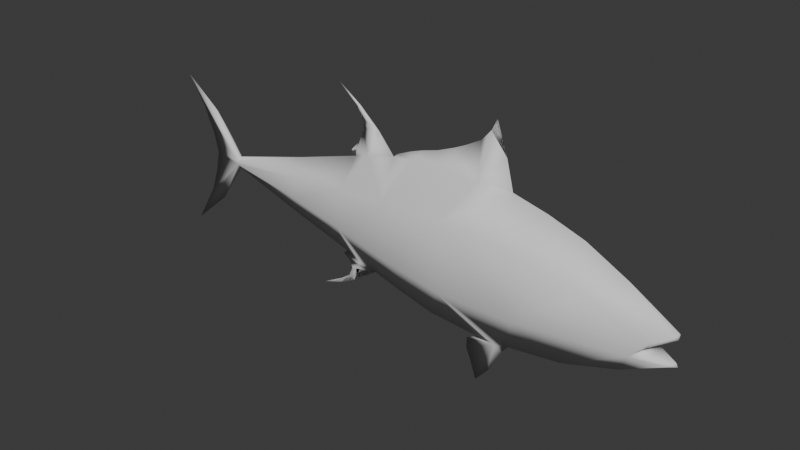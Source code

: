 # Source: Fish.blend  (saved by Blender 4.0.36; exported with 4.5.12 LTS)
import bpy
from mathutils import Matrix  # noqa: F401  (used for matrix-valued properties, if any)

bpy.ops.wm.read_factory_settings(use_empty=True)
scene = bpy.context.scene
scene.name = 'Scene'

# ---- collections
col_collection = bpy.data.collections.new('Collection'); scene.collection.children.link(col_collection)

# ---- materials (node trees are filled in below, after node groups)
mat_atlantic_bluefin_tuna = bpy.data.materials.new('Atlantic_bluefin_tuna')
mat_atlantic_bluefin_tuna.use_transparent_shadow = False
mat_atlantic_bluefin_tuna.roughness = 1.0

# ---- material node trees
mat_atlantic_bluefin_tuna.use_nodes = True; mat_atlantic_bluefin_tuna.node_tree.nodes.clear()
_N = mat_atlantic_bluefin_tuna.node_tree.nodes; _L = mat_atlantic_bluefin_tuna.node_tree.links
n0 = _N.new('ShaderNodeBsdfPrincipled'); n0.name = 'Principled BSDF'; n0.location = (0, 300)
n0.inputs[2].default_value = 1.0
n0.inputs[3].default_value = 1.45
n0.inputs[13].default_value = 0.0
n1 = _N.new('ShaderNodeOutputMaterial'); n1.name = 'Material Output'; n1.location = (280, 300)
_L.new(n0.outputs[0], n1.inputs[0])
n1.is_active_output = True

# ---- world
world_world = bpy.data.worlds.new('World'); scene.world = world_world
world_world.use_nodes = True; world_world.node_tree.nodes.clear()
_N = world_world.node_tree.nodes; _L = world_world.node_tree.links
n0 = _N.new('ShaderNodeOutputWorld'); n0.name = 'World Output'; n0.location = (300, 300)
n1 = _N.new('ShaderNodeBackground'); n1.name = 'Background'; n1.location = (10, 300)
n1.inputs[0].default_value = (0.05088, 0.05088, 0.05088, 1.0)
_L.new(n1.outputs[0], n0.inputs[0])
n0.is_active_output = True
world_world.color = (0.05088, 0.05088, 0.05088)
world_world.use_sun_shadow = False
world_world.sun_shadow_jitter_overblur = 0.0

# ---- meshes
me_atlantic_bluefin_tuna = bpy.data.meshes.new('Atlantic_bluefin_tuna')
me_atlantic_bluefin_tuna.from_pydata([(19.0, 10.89, 0.0), (10.59, 5.788, 4.832), (14.07, 11.45, 0.9819), (36.72, 4.187, 0.0), (32.81, 2.508, 3.787), (30.18, 7.614, 0.0), (7.814, 11.43, 0.9298), (-1.137, 10.36, 0.0), (2.664, 10.98, 0.5683), (-0.2281, 4.968, 3.938), (-8.213, 8.521, 0.0), (-8.684, 3.954, 2.932), (-19.42, 2.422, 1.799), (-19.5, 5.135, 0.0), (-33.14, 1.417, 0.0), (-33.14, 0.8912, 0.6797), (-40.89, 8.233, 0.0), (-43.86, 12.83, 0.0), (-39.09, -2.522, 0.0), (-33.14, 0.2756, 0.6263), (-40.41, -6.302, 0.0), (-0.2742, -4.148, 3.684), (-9.702, -2.469, 2.861), (38.75, -4.587, 2.575), (41.1, -2.065, 2.003), (40.75, -2.91, 1.84), (43.61, -0.8095, 0.8601), (-19.86, -4.866, 0.0), (-33.14, -0.5212, 0.0), (-19.42, -1.195, 1.781), (19.39, -12.67, 0.0), (22.36, -5.458, 4.206), (27.95, -11.6, 0.0), (-44.34, -12.79, 0.0), (13.8, 16.92, 0.0), (11.33, 15.52, 0.0), (14.12, -20.33, 0.0), (13.15, -17.55, 0.0), (17.41, -12.88, 0.3946), (-9.967, -9.16, 0.0), (-11.05, -8.382, 0.0), (-7.753, -8.953, 0.3602), (-7.905, -9.28, 0.2053), (-4.824, -9.46, 0.0), (0.0184, -10.88, 0.0), (9.441, 14.61, 0.0), (3.94, 12.69, 0.0), (1.948, 11.99, 0.0), (-0.3593, 10.99, 0.0), (-5.449, 9.226, 0.5472), (-3.889, 13.6, 0.0), (-7.377, 11.14, 0.0), (-7.795, 9.831, 0.2123), (-8.696, 8.838, 0.0), (-9.031, 9.308, 0.0), (22.28, 5.136, 4.656), (24.54, 9.518, 0.0), (-7.605, -8.588, 0.245), (-10.39, -7.716, 0.0), (17.84, 15.46, 0.0), (6.683, 13.48, 0.0), (12.42, -13.91, 0.0), (13.47, -13.35, 0.0), (14.21, -13.02, 0.0), (16.2, -17.94, 0.0), (-9.421, -10.38, 0.0), (-7.938, -10.09, 0.0), (-9.161, -12.45, 0.0), (43.96, -1.336, 0.0), (44.12, -0.4312, 0.0), (10.16, -5.222, 4.591), (5.757, -12.35, 0.0), (12.34, -15.54, 0.0), (44.08, -4.563, 0.0), (44.34, -5.104, 0.0), (43.31, -5.042, 0.8784), (36.44, -8.893, 0.0), (43.46, -5.502, 0.0), (40.74, -2.552, 0.0), (38.64, -4.391, 0.0), (41.35, -4.391, 0.0), (41.35, -4.391, 1.62), (-39.06, 3.806, 0.0), (15.23, 18.59, 0.0), (-37.63, -7.078, 0.0), (-37.82, 8.109, 0.0), (18.36, -13.92, 0.0), (-11.94, -13.79, 0.0), (-11.59, -12.93, 0.0), (-10.07, -11.86, 0.0), (-15.18, -14.86, 0.0), (-5.319, 13.39, 0.1989), (-6.64, 13.19, 0.0), (-5.539, 14.21, 0.1508), (-7.497, 16.42, 0.1963), (-7.158, 16.53, 0.0), (-7.836, 16.32, 0.0), (-11.44, 19.45, 0.0), (16.14, 20.33, 0.0), (-38.34, 0.7533, 0.0), (14.07, 11.45, -0.9819), (10.59, 5.788, -4.832), (32.81, 2.508, -3.787), (7.814, 11.43, -0.9298), (-0.2281, 4.968, -3.938), (2.664, 10.98, -0.5683), (-19.42, 2.422, -1.799), (-8.684, 3.954, -2.932), (-33.14, 0.8912, -0.6797), (-33.14, 0.2756, -0.6263), (-9.702, -2.469, -2.861), (-0.2742, -4.148, -3.684), (38.75, -4.587, -2.575), (40.75, -2.91, -1.84), (41.1, -2.065, -2.003), (43.61, -0.8095, -0.8601), (-19.42, -1.195, -1.781), (22.36, -5.458, -4.206), (17.41, -12.88, -0.3946), (-7.905, -9.28, -0.2053), (-7.753, -8.953, -0.3602), (-5.449, 9.226, -0.5472), (-7.795, 9.831, -0.2123), (22.28, 5.136, -4.656), (-7.605, -8.588, -0.245), (10.16, -5.222, -4.591), (43.31, -5.042, -0.8784), (41.35, -4.391, -1.62), (-5.319, 13.39, -0.1989), (-7.497, 16.42, -0.1963), (-5.539, 14.21, -0.1508), (-6.909, 14.71, 0.0)], [], [(2, 1, 0), (5, 4, 3), (6, 1, 2), (9, 8, 7), (13, 12, 11, 10), (15, 12, 13, 14), (17, 16, 15), (20, 19, 18), (22, 21, 9, 11), (25, 24, 23), (24, 25, 26), (29, 19, 28, 27), (32, 31, 30), (33, 19, 20), (35, 2, 34), (38, 37, 36), (42, 41, 40, 39), (44, 21, 22, 43), (45, 2, 35), (47, 8, 46), (48, 8, 47), (50, 49, 7), (54, 53, 52, 51), (56, 55, 4, 5), (55, 31, 4), (31, 32, 23), (58, 57, 22), (0, 59, 2), (46, 6, 60), (8, 6, 46), (60, 6, 45), (2, 45, 6), (62, 61, 38), (63, 62, 38), (64, 38, 36), (67, 66, 65), (69, 26, 68), (6, 8, 9, 1), (1, 9, 21, 70), (21, 44, 71, 70), (38, 30, 70), (72, 37, 38), (75, 74, 73), (77, 75, 76), (23, 79, 78, 25), (23, 81, 80, 79), (78, 68, 25), (81, 73, 80), (24, 4, 23), (75, 81, 23), (75, 77, 74), (12, 15, 19, 29), (31, 55, 1, 70), (4, 31, 23), (15, 16, 82), (26, 4, 24), (83, 34, 2), (55, 56, 0), (55, 0, 1), (31, 70, 30), (7, 49, 9), (25, 68, 26), (32, 76, 23), (63, 38, 70), (33, 84, 19), (85, 15, 14), (64, 86, 38), (61, 72, 38), (28, 19, 84), (29, 22, 11, 12), (27, 58, 22, 29), (71, 63, 70), (86, 30, 38), (26, 69, 3, 4), (73, 81, 75), (75, 23, 76), (89, 88, 87, 67), (88, 90, 87), (67, 65, 89), (42, 66, 43), (41, 57, 58, 40), (7, 8, 48), (49, 10, 11, 9), (50, 91, 49), (92, 51, 52, 49), (95, 94, 93, 50), (94, 97, 96), (93, 91, 50), (59, 83, 2), (59, 98, 83), (99, 19, 15), (15, 82, 99), (99, 18, 19), (85, 17, 15), (101, 100, 0), (102, 5, 3), (101, 103, 100), (105, 104, 7), (107, 106, 13, 10), (13, 106, 108, 14), (16, 17, 108), (109, 20, 18), (104, 111, 110, 107), (114, 113, 112), (113, 114, 115), (28, 109, 116, 27), (117, 32, 30), (109, 33, 20), (100, 35, 34), (37, 118, 36), (40, 120, 119, 39), (110, 111, 44, 43), (100, 45, 35), (105, 47, 46), (105, 48, 47), (121, 50, 7), (122, 53, 54, 51), (102, 123, 56, 5), (117, 123, 102), (32, 117, 112), (43, 124, 110), (59, 0, 100), (103, 46, 60), (103, 105, 46), (103, 60, 45), (45, 100, 103), (61, 62, 118), (62, 63, 118), (118, 64, 36), (66, 67, 65), (115, 69, 68), (104, 105, 103, 101), (111, 104, 101, 125), (71, 44, 111, 125), (30, 118, 125), (37, 72, 118), (74, 126, 73), (126, 77, 76), (78, 79, 112, 113), (80, 127, 112, 79), (68, 78, 113), (73, 127, 80), (102, 114, 112), (127, 126, 112), (77, 126, 74), (109, 108, 106, 116), (101, 123, 117, 125), (117, 102, 112), (16, 108, 82), (102, 115, 114), (34, 83, 100), (56, 123, 0), (0, 123, 101), (125, 117, 30), (121, 7, 104), (68, 113, 115), (76, 32, 112), (118, 63, 125), (84, 33, 109), (108, 85, 14), (86, 64, 118), (72, 61, 118), (109, 28, 84), (107, 110, 116, 106), (110, 58, 27, 116), (63, 71, 125), (30, 86, 118), (3, 69, 115, 102), (127, 73, 126), (112, 126, 76), (87, 88, 89, 67), (90, 88, 87), (65, 67, 89), (66, 119, 43), (58, 124, 120, 40), (105, 7, 48), (107, 10, 121, 104), (92, 128, 121), (10, 122, 121), (130, 129, 95, 50), (97, 129, 96), (128, 130, 50), (83, 59, 100), (98, 59, 83), (109, 99, 108), (82, 108, 99), (18, 99, 109), (17, 85, 108), (94, 96, 131, 93), (93, 131, 92, 91), (130, 131, 96, 129), (128, 92, 131, 130), (91, 92, 49), (128, 50, 121), (94, 95, 97), (97, 95, 129), (53, 10, 52), (122, 10, 53), (52, 10, 49), (122, 51, 92, 121), (42, 43, 41), (42, 39, 65, 66), (41, 43, 57), (120, 43, 119), (66, 65, 39, 119), (124, 43, 120), (66, 43, 67), (67, 43, 66), (57, 43, 22), (124, 58, 110)])
me_atlantic_bluefin_tuna.polygons.foreach_set('use_smooth', [1, 1, 1, 1, 1, 1, 1, 1, 1, 1, 1, 1, 1, 1, 1, 1, 1, 1, 1, 1, 1, 1, 1, 1, 1, 1, 1, 1, 1, 1, 1, 1, 1, 1, 1, 1, 1, 1, 1, 1, 1, 1, 1, 1, 1, 1, 1, 1, 1, 1, 1, 1, 1, 1, 1, 1, 1, 1, 1, 1, 1, 1, 1, 1, 1, 1, 1, 1, 1, 1, 1, 1, 1, 1, 1, 1, 0, 0, 0, 1, 1, 0, 1, 1, 1, 0, 0, 0, 1, 1, 1, 1, 1, 1, 1, 1, 1, 1, 1, 1, 1, 1, 1, 1, 1, 1, 1, 1, 1, 1, 1, 1, 1, 1, 1, 1, 1, 1, 1, 1, 1, 1, 1, 1, 1, 1, 1, 1, 1, 1, 1, 1, 1, 1, 1, 1, 1, 1, 1, 1, 1, 1, 1, 1, 1, 1, 1, 1, 1, 1, 1, 1, 1, 1, 1, 1, 1, 1, 1, 1, 1, 1, 1, 1, 1, 1, 1, 1, 1, 1, 0, 0, 0, 1, 1, 0, 1, 1, 1, 0, 0, 0, 1, 1, 1, 1, 1, 1, 0, 0, 0, 0, 1, 1, 0, 0, 1, 1, 1, 1, 1, 1, 1, 1, 1, 1, 1, 1, 1, 1])
_k = set([(34, 83), (39, 65), (59, 83), (65, 66), (83, 98)])
me_atlantic_bluefin_tuna.attributes.new('sharp_edge', 'BOOLEAN', 'EDGE').data.foreach_set('value', [ (min(e.vertices), max(e.vertices)) in _k for e in me_atlantic_bluefin_tuna.edges])
_uv = me_atlantic_bluefin_tuna.uv_layers.new(name='UVMap')
_uv.uv.foreach_set('vector', [0.6054, 0.6624, 0.5619, 0.5806, 0.669, 0.6565, 0.8141, 0.6182, 0.8373, 0.5393, 0.8954, 0.5718, 0.5252, 0.6619, 0.5619, 0.5806, 0.6054, 0.6624, 0.4278, 0.5703, 0.4594, 0.6547, 0.4118, 0.6461, 0.1836, 0.5803, 0.1873, 0.5399, 0.313, 0.5544, 0.3239, 0.6226, 0.0151, 0.521, 0.1873, 0.5399, 0.1836, 0.5803, 0.0164, 0.531, 0.1678, 0.3658, 0.2045, 0.3083, 0.3011, 0.2166, 0.2107, 0.1266, 0.3011, 0.209, 0.2266, 0.1741, 0.3092, 0.4784, 0.4267, 0.4567, 0.4278, 0.5703, 0.313, 0.5544, 0.9395, 0.4714, 0.9418, 0.4827, 0.9116, 0.4512, 0.9418, 0.4827, 0.9395, 0.4714, 0.9748, 0.5004, 0.1873, 0.4951, 0.0151, 0.5134, 0.016, 0.5013, 0.179, 0.4451, 0.7813, 0.351, 0.7071, 0.4398, 0.6724, 0.3347, 0.1634, 0.0446, 0.3011, 0.209, 0.2107, 0.1266, 0.595, 0.8581, 0.6305, 0.8056, 0.6259, 0.8757, 0.6864, 0.2292, 0.6332, 0.171, 0.6458, 0.1361, 0.504, 0.2473, 0.4973, 0.2522, 0.4586, 0.2591, 0.4719, 0.2492, 0.4252, 0.3649, 0.4267, 0.4567, 0.3092, 0.4784, 0.3648, 0.3839, 0.5715, 0.8466, 0.6305, 0.8056, 0.595, 0.8581, 0.478, 0.8145, 0.4885, 0.7963, 0.5029, 0.8227, 0.4488, 0.8031, 0.4885, 0.7963, 0.478, 0.8145, 0.2976, 0.8259, 0.2785, 0.7714, 0.3322, 0.7855, 0.233, 0.7726, 0.2389, 0.7672, 0.2489, 0.7787, 0.2532, 0.7957, 0.7431, 0.6457, 0.7061, 0.5702, 0.8373, 0.5393, 0.8141, 0.6182, 0.7061, 0.5702, 0.7071, 0.4398, 0.8373, 0.5393, 0.7071, 0.4398, 0.7813, 0.351, 0.9116, 0.4512, 0.296, 0.4072, 0.3304, 0.3955, 0.3092, 0.4784, 0.6916, 0.7984, 0.6778, 0.8562, 0.6305, 0.8056, 0.5029, 0.8227, 0.5526, 0.8028, 0.537, 0.8329, 0.4885, 0.7963, 0.5526, 0.8028, 0.5029, 0.8227, 0.537, 0.8329, 0.5526, 0.8028, 0.5715, 0.8466, 0.6305, 0.8056, 0.5715, 0.8466, 0.5526, 0.8028, 0.6371, 0.2232, 0.6241, 0.2162, 0.6864, 0.2292, 0.6461, 0.2275, 0.6371, 0.2232, 0.6864, 0.2292, 0.6723, 0.1658, 0.6864, 0.2292, 0.6458, 0.1361, 0.4816, 0.208, 0.5072, 0.2395, 0.4784, 0.2337, 0.9852, 0.5076, 0.9748, 0.5004, 0.9856, 0.4941, 0.5252, 0.6619, 0.4594, 0.6547, 0.4278, 0.5703, 0.5619, 0.5806, 0.5619, 0.5806, 0.4278, 0.5703, 0.4267, 0.4567, 0.5565, 0.4433, 0.4267, 0.4567, 0.4252, 0.3649, 0.4972, 0.3438, 0.5565, 0.4433, 0.6451, 0.3332, 0.6724, 0.3347, 0.5565, 0.4433, 0.623, 0.196, 0.6332, 0.171, 0.6864, 0.2292, 0.9708, 0.4375, 0.9869, 0.4338, 0.9856, 0.4423, 0.976, 0.4265, 0.9708, 0.4375, 0.8867, 0.3867, 0.0459, 0.8476, 0.0742, 0.8488, 0.0735, 0.8793, 0.0531, 0.8764, 0.0459, 0.8476, 0.0564, 0.8191, 0.0742, 0.8191, 0.0742, 0.8488, 0.0735, 0.8793, 0.0703, 0.9169, 0.0531, 0.8764, 0.0564, 0.8191, 0.0742, 0.7891, 0.0742, 0.8191, 0.9418, 0.4827, 0.8373, 0.5393, 0.9116, 0.4512, 0.9708, 0.4375, 0.9462, 0.4489, 0.9116, 0.4512, 0.9708, 0.4375, 0.976, 0.4265, 0.9869, 0.4338, 0.1873, 0.5399, 0.0151, 0.521, 0.0151, 0.5134, 0.1873, 0.4951, 0.7071, 0.4398, 0.7061, 0.5702, 0.5619, 0.5806, 0.5565, 0.4433, 0.8373, 0.5393, 0.7071, 0.4398, 0.9116, 0.4512, 0.3011, 0.2166, 0.2045, 0.3083, 0.2269, 0.253, 0.9748, 0.5004, 0.8373, 0.5393, 0.9418, 0.4827, 0.6449, 0.896, 0.6259, 0.8757, 0.6305, 0.8056, 0.7061, 0.5702, 0.7431, 0.6457, 0.669, 0.6565, 0.7061, 0.5702, 0.669, 0.6565, 0.5619, 0.5806, 0.7071, 0.4398, 0.5565, 0.4433, 0.6724, 0.3347, 0.4118, 0.6461, 0.3582, 0.6317, 0.4278, 0.5703, 0.9395, 0.4714, 0.9856, 0.4941, 0.9748, 0.5004, 0.7813, 0.351, 0.8867, 0.3867, 0.9116, 0.4512, 0.6034, 0.3295, 0.6451, 0.3332, 0.5565, 0.4433, 0.1634, 0.0446, 0.2463, 0.1161, 0.3011, 0.209, 0.2429, 0.3075, 0.3011, 0.2166, 0.3025, 0.2266, 0.6723, 0.1658, 0.6988, 0.2162, 0.6864, 0.2292, 0.6241, 0.2162, 0.623, 0.196, 0.6864, 0.2292, 0.3021, 0.1969, 0.3011, 0.209, 0.2463, 0.1161, 0.1873, 0.4951, 0.3092, 0.4784, 0.313, 0.5544, 0.1873, 0.5399, 0.179, 0.4451, 0.296, 0.4072, 0.3092, 0.4784, 0.1873, 0.4951, 0.4972, 0.3438, 0.6034, 0.3295, 0.5565, 0.4433, 0.6988, 0.2162, 0.7114, 0.2319, 0.6864, 0.2292, 0.9748, 0.5004, 0.9852, 0.5076, 0.8954, 0.5718, 0.8373, 0.5393, 0.9856, 0.4423, 0.9462, 0.4489, 0.9708, 0.4375, 0.9708, 0.4375, 0.9116, 0.4512, 0.8867, 0.3867, 0.4703, 0.2154, 0.4514, 0.202, 0.447, 0.1913, 0.4816, 0.208, 0.4514, 0.202, 0.4066, 0.178, 0.447, 0.1913, 0.4816, 0.208, 0.4784, 0.2337, 0.4703, 0.2154, 0.504, 0.2473, 0.5072, 0.2395, 0.5361, 0.2454, 0.4973, 0.2522, 0.5015, 0.2563, 0.4669, 0.2673, 0.4586, 0.2591, 0.4413, 0.7876, 0.4885, 0.7963, 0.4488, 0.8031, 0.3582, 0.6317, 0.3239, 0.6226, 0.313, 0.5544, 0.4278, 0.5703, 0.2976, 0.8259, 0.2803, 0.8233, 0.2785, 0.7714, 0.2631, 0.8207, 0.2532, 0.7957, 0.2489, 0.7787, 0.2785, 0.7714, 0.2571, 0.8626, 0.2528, 0.8613, 0.2787, 0.8328, 0.2976, 0.8259, 0.2528, 0.8613, 0.2044, 0.8997, 0.2485, 0.8599, 0.2787, 0.8328, 0.2803, 0.8233, 0.2976, 0.8259, 0.6778, 0.8562, 0.6449, 0.896, 0.6305, 0.8056, 0.6778, 0.8562, 0.6562, 0.9174, 0.6449, 0.896, 0.2359, 0.2149, 0.3011, 0.209, 0.3011, 0.2166, 0.3011, 0.2166, 0.2269, 0.253, 0.2359, 0.2149, 0.2359, 0.2149, 0.2266, 0.1741, 0.3011, 0.209, 0.2429, 0.3075, 0.1678, 0.3658, 0.3011, 0.2166, 0.5619, 0.5806, 0.6054, 0.6624, 0.669, 0.6565, 0.8373, 0.5393, 0.8141, 0.6182, 0.8954, 0.5718, 0.5619, 0.5806, 0.5252, 0.6619, 0.6054, 0.6624, 0.4594, 0.6547, 0.4278, 0.5703, 0.4118, 0.6461, 0.313, 0.5544, 0.1873, 0.5399, 0.1836, 0.5803, 0.3239, 0.6226, 0.1836, 0.5803, 0.1873, 0.5399, 0.0151, 0.521, 0.0164, 0.531, 0.2045, 0.3083, 0.1678, 0.3658, 0.3011, 0.2166, 0.3011, 0.209, 0.2107, 0.1266, 0.2266, 0.1741, 0.4278, 0.5703, 0.4267, 0.4567, 0.3092, 0.4784, 0.313, 0.5544, 0.9418, 0.4827, 0.9395, 0.4714, 0.9116, 0.4512, 0.9395, 0.4714, 0.9418, 0.4827, 0.9748, 0.5004, 0.016, 0.5013, 0.0151, 0.5134, 0.1873, 0.4951, 0.179, 0.4451, 0.7071, 0.4398, 0.7813, 0.351, 0.6724, 0.3347, 0.3011, 0.209, 0.1634, 0.0446, 0.2107, 0.1266, 0.6305, 0.8056, 0.595, 0.8581, 0.6259, 0.8757, 0.6332, 0.171, 0.6864, 0.2292, 0.6458, 0.1361, 0.4586, 0.2591, 0.4973, 0.2522, 0.504, 0.2473, 0.4719, 0.2492, 0.3092, 0.4784, 0.4267, 0.4567, 0.4252, 0.3649, 0.3648, 0.3839, 0.6305, 0.8056, 0.5715, 0.8466, 0.595, 0.8581, 0.4885, 0.7963, 0.478, 0.8145, 0.5029, 0.8227, 0.4885, 0.7963, 0.4488, 0.8031, 0.478, 0.8145, 0.2785, 0.7714, 0.2976, 0.8259, 0.3322, 0.7855, 0.2489, 0.7787, 0.2389, 0.7672, 0.233, 0.7726, 0.2532, 0.7957, 0.8373, 0.5393, 0.7061, 0.5702, 0.7431, 0.6457, 0.8141, 0.6182, 0.7071, 0.4398, 0.7061, 0.5702, 0.8373, 0.5393, 0.7813, 0.351, 0.7071, 0.4398, 0.9116, 0.4512, 0.3648, 0.3839, 0.3304, 0.3955, 0.3092, 0.4784, 0.6778, 0.8562, 0.6916, 0.7984, 0.6305, 0.8056, 0.5526, 0.8028, 0.5029, 0.8227, 0.537, 0.8329, 0.5526, 0.8028, 0.4885, 0.7963, 0.5029, 0.8227, 0.5526, 0.8028, 0.537, 0.8329, 0.5715, 0.8466, 0.5715, 0.8466, 0.6305, 0.8056, 0.5526, 0.8028, 0.6241, 0.2162, 0.6371, 0.2232, 0.6864, 0.2292, 0.6371, 0.2232, 0.6461, 0.2275, 0.6864, 0.2292, 0.6864, 0.2292, 0.6723, 0.1658, 0.6458, 0.1361, 0.5072, 0.2395, 0.4816, 0.208, 0.4784, 0.2337, 0.9748, 0.5004, 0.9852, 0.5076, 0.9856, 0.4941, 0.4278, 0.5703, 0.4594, 0.6547, 0.5252, 0.6619, 0.5619, 0.5806, 0.4267, 0.4567, 0.4278, 0.5703, 0.5619, 0.5806, 0.5565, 0.4433, 0.4972, 0.3438, 0.4252, 0.3649, 0.4267, 0.4567, 0.5565, 0.4433, 0.6724, 0.3347, 0.6451, 0.3332, 0.5565, 0.4433, 0.6332, 0.171, 0.623, 0.196, 0.6864, 0.2292, 0.9869, 0.4338, 0.9708, 0.4375, 0.9856, 0.4423, 0.9708, 0.4375, 0.976, 0.4265, 0.8867, 0.3867, 0.0735, 0.8793, 0.0742, 0.8488, 0.0459, 0.8476, 0.0531, 0.8764, 0.0742, 0.8191, 0.0564, 0.8191, 0.0459, 0.8476, 0.0742, 0.8488, 0.0703, 0.9169, 0.0735, 0.8793, 0.0531, 0.8764, 0.0742, 0.7891, 0.0564, 0.8191, 0.0742, 0.8191, 0.8373, 0.5393, 0.9418, 0.4827, 0.9116, 0.4512, 0.9462, 0.4489, 0.9708, 0.4375, 0.9116, 0.4512, 0.976, 0.4265, 0.9708, 0.4375, 0.9869, 0.4338, 0.0151, 0.5134, 0.0151, 0.521, 0.1873, 0.5399, 0.1873, 0.4951, 0.5619, 0.5806, 0.7061, 0.5702, 0.7071, 0.4398, 0.5565, 0.4433, 0.7071, 0.4398, 0.8373, 0.5393, 0.9116, 0.4512, 0.2045, 0.3083, 0.3011, 0.2166, 0.2269, 0.253, 0.8373, 0.5393, 0.9748, 0.5004, 0.9418, 0.4827, 0.6259, 0.8757, 0.6449, 0.896, 0.6305, 0.8056, 0.7431, 0.6457, 0.7061, 0.5702, 0.669, 0.6565, 0.669, 0.6565, 0.7061, 0.5702, 0.5619, 0.5806, 0.5565, 0.4433, 0.7071, 0.4398, 0.6724, 0.3347, 0.3582, 0.6317, 0.4118, 0.6461, 0.4278, 0.5703, 0.9856, 0.4941, 0.9395, 0.4714, 0.9748, 0.5004, 0.8867, 0.3867, 0.7813, 0.351, 0.9116, 0.4512, 0.6451, 0.3332, 0.6034, 0.3295, 0.5565, 0.4433, 0.2463, 0.1161, 0.1634, 0.0446, 0.3011, 0.209, 0.3011, 0.2166, 0.2429, 0.3075, 0.3025, 0.2266, 0.6988, 0.2162, 0.6723, 0.1658, 0.6864, 0.2292, 0.623, 0.196, 0.6241, 0.2162, 0.6864, 0.2292, 0.3011, 0.209, 0.3021, 0.1969, 0.2463, 0.1161, 0.313, 0.5544, 0.3092, 0.4784, 0.1873, 0.4951, 0.1873, 0.5399, 0.3092, 0.4784, 0.296, 0.4072, 0.179, 0.4451, 0.1873, 0.4951, 0.6034, 0.3295, 0.4972, 0.3438, 0.5565, 0.4433, 0.7114, 0.2319, 0.6988, 0.2162, 0.6864, 0.2292, 0.8954, 0.5718, 0.9852, 0.5076, 0.9748, 0.5004, 0.8373, 0.5393, 0.9462, 0.4489, 0.9856, 0.4423, 0.9708, 0.4375, 0.9116, 0.4512, 0.9708, 0.4375, 0.8867, 0.3867, 0.447, 0.1913, 0.4514, 0.202, 0.4703, 0.2154, 0.4816, 0.208, 0.4066, 0.178, 0.4514, 0.202, 0.447, 0.1913, 0.4784, 0.2337, 0.4816, 0.208, 0.4703, 0.2154, 0.5072, 0.2395, 0.504, 0.2473, 0.5361, 0.2454, 0.4669, 0.2673, 0.5015, 0.2563, 0.4973, 0.2522, 0.4586, 0.2591, 0.4885, 0.7963, 0.4413, 0.7876, 0.4488, 0.8031, 0.313, 0.5544, 0.3239, 0.6226, 0.3582, 0.6317, 0.4278, 0.5703, 0.2631, 0.8207, 0.2803, 0.8233, 0.2785, 0.7714, 0.2447, 0.7618, 0.2489, 0.7787, 0.2785, 0.7714, 0.2787, 0.8328, 0.2528, 0.8613, 0.2571, 0.8626, 0.2976, 0.8259, 0.2044, 0.8997, 0.2528, 0.8613, 0.2485, 0.8599, 0.2803, 0.8233, 0.2787, 0.8328, 0.2976, 0.8259, 0.6449, 0.896, 0.6778, 0.8562, 0.6305, 0.8056, 0.6562, 0.9174, 0.6778, 0.8562, 0.6449, 0.896, 0.3011, 0.209, 0.2359, 0.2149, 0.3011, 0.2166, 0.2269, 0.253, 0.3011, 0.2166, 0.2359, 0.2149, 0.2266, 0.1741, 0.2359, 0.2149, 0.3011, 0.209, 0.1678, 0.3658, 0.2429, 0.3075, 0.3011, 0.2166, 0.2528, 0.8613, 0.2485, 0.8599, 0.2599, 0.8398, 0.2787, 0.8328, 0.2787, 0.8328, 0.2599, 0.8398, 0.2631, 0.8207, 0.2803, 0.8233, 0.2787, 0.8328, 0.2599, 0.8398, 0.2485, 0.8599, 0.2528, 0.8613, 0.2803, 0.8233, 0.2631, 0.8207, 0.2599, 0.8398, 0.2787, 0.8328, 0.2803, 0.8233, 0.2631, 0.8207, 0.2785, 0.7714, 0.2803, 0.8233, 0.2976, 0.8259, 0.2785, 0.7714, 0.2528, 0.8613, 0.2571, 0.8626, 0.2044, 0.8997, 0.2044, 0.8997, 0.2571, 0.8626, 0.2528, 0.8613, 0.2389, 0.7672, 0.2447, 0.7618, 0.2489, 0.7787, 0.2489, 0.7787, 0.2447, 0.7618, 0.2389, 0.7672, 0.2489, 0.7787, 0.2447, 0.7618, 0.2785, 0.7714, 0.2489, 0.7787, 0.2532, 0.7957, 0.2631, 0.8207, 0.2785, 0.7714, 0.504, 0.2473, 0.5361, 0.2454, 0.4973, 0.2522, 0.504, 0.2473, 0.4719, 0.2492, 0.4784, 0.2337, 0.5072, 0.2395, 0.4973, 0.2522, 0.5361, 0.2454, 0.5015, 0.2563, 0.4973, 0.2522, 0.5361, 0.2454, 0.504, 0.2473, 0.5072, 0.2395, 0.4784, 0.2337, 0.4719, 0.2492, 0.504, 0.2473, 0.5015, 0.2563, 0.5361, 0.2454, 0.4973, 0.2522, 0.5072, 0.2395, 0.5361, 0.2454, 0.4816, 0.208, 0.4816, 0.208, 0.5361, 0.2454, 0.5072, 0.2395, 0.3304, 0.3955, 0.3648, 0.3839, 0.3092, 0.4784, 0.3304, 0.3955, 0.296, 0.4072, 0.3092, 0.4784])
me_atlantic_bluefin_tuna.materials.append(mat_atlantic_bluefin_tuna)
me_atlantic_bluefin_tuna.update()
me_atlantic_bluefin_tuna.normals_split_custom_set([tuple(v) for v in zip(*[iter([0.09359, 0.3269, 0.9404, -0.01809, 0.2911, 0.9565, 0.3164, 0.9486, 0.0, 0.3623, 0.9321, -5.279e-08, 0.2371, 0.3332, 0.9125, 0.5065, 0.8622, -3.263e-06, -0.07537, 0.4402, 0.8947, -0.01809, 0.2911, 0.9565, 0.09359, 0.3269, 0.9404, -0.118, 0.267, 0.9564, -0.1418, 0.4613, 0.8758, -0.192, 0.9814, 4.624e-06, -0.2768, 0.9609, 1.737e-07, -0.1249, 0.2793, 0.952, -0.1449, 0.2898, 0.9461, -0.5965, 0.8026, -3.841e-08, 0.0155, 0.2512, 0.9678, -0.1249, 0.2793, 0.952, -0.2768, 0.9609, 1.737e-07, 0.4427, 0.8967, 4.992e-07, -0.6726, 0.74, -1.057e-06, -0.8476, -0.5307, 0.0, 0.0155, 0.2512, 0.9678, -0.8655, 0.501, 0.0, -0.02059, -0.2557, 0.9665, -0.9536, 0.3012, 2.861e-07, -0.1306, -0.2278, 0.9649, -0.1214, -0.2661, 0.9563, -0.118, 0.267, 0.9564, -0.1449, 0.2898, 0.9461, 0.6313, -0.6889, 0.3564, 0.4144, -0.08843, 0.9058, 0.343, -0.2729, 0.8988, 0.4144, -0.08843, 0.9058, 0.6313, -0.6889, 0.3564, 0.6508, 0.1257, 0.7488, -0.121, -0.2158, 0.9689, -0.02059, -0.2557, 0.9665, 0.4766, -0.8791, 4.755e-05, -0.2984, -0.9544, -5.6e-08, 0.1992, -0.98, 0.0, 0.06031, -0.2911, 0.9548, 0.2671, -0.9637, 5.575e-08, -0.6492, -0.7606, 6.393e-07, -0.02059, -0.2557, 0.9665, -0.8655, 0.501, 0.0, -0.4617, 0.8871, 9.419e-08, 0.09359, 0.3269, 0.9404, -0.6962, 0.7179, 0.0, 0.1258, -0.2382, 0.963, -0.9384, -0.3455, 0.0, -0.2566, -0.9665, 0.0, -0.0439, -0.3283, 0.9435, -0.003897, -0.06401, 0.9979, -0.9999, -0.01049, 4.449e-07, -0.6675, -0.7446, -2.328e-05, -0.2622, -0.965, 1.017e-06, -0.1214, -0.2661, 0.9563, -0.1306, -0.2278, 0.9649, -0.2095, -0.9778, 1.158e-05, -0.2386, 0.9711, 6.84e-08, 0.09359, 0.3269, 0.9404, -0.4617, 0.8871, 9.419e-08, -0.3686, 0.9296, 0.0, -0.1418, 0.4613, 0.8758, -0.2724, 0.9622, -2.423e-08, -0.5825, 0.8128, 1.572e-05, -0.1418, 0.4613, 0.8758, -0.3686, 0.9296, 0.0, 0.7843, 0.6204, 1.863e-08, -0.1244, 0.2665, 0.9558, -0.192, 0.9814, 4.624e-06, 3.411e-05, 3.575e-05, 1.0, -0.6911, -0.7227, 1.068e-05, -0.301, 0.1387, 0.9435, -0.9338, 0.3578, -9.88e-08, 0.2839, 0.9589, -8.749e-08, 0.1044, 0.3493, 0.9312, 0.2371, 0.3332, 0.9125, 0.3623, 0.9321, -5.279e-08, 0.1044, 0.3493, 0.9312, 0.06031, -0.2911, 0.9548, 0.2371, 0.3332, 0.9125, 0.06031, -0.2911, 0.9548, 0.1992, -0.98, 0.0, 0.343, -0.2729, 0.8988, -0.4816, -0.8764, -5.804e-06, -0.007595, -0.08349, 0.9965, -0.1306, -0.2278, 0.9649, 0.3164, 0.9486, 0.0, 0.8719, 0.4898, 0.0, 0.09359, 0.3269, 0.9404, -0.2724, 0.9622, -2.423e-08, -0.07537, 0.4402, 0.8947, -0.3237, 0.9461, 4.917e-08, -0.1418, 0.4613, 0.8758, -0.07537, 0.4402, 0.8947, -0.2724, 0.9622, -2.423e-08, -0.3237, 0.9461, 4.917e-08, -0.07537, 0.4402, 0.8947, -0.2386, 0.9711, 6.84e-08, 0.09359, 0.3269, 0.9404, -0.2386, 0.9711, 6.84e-08, -0.07537, 0.4402, 0.8947, -0.4623, 0.8867, -4.283e-07, -0.9212, 0.389, -3.012e-07, 0.1258, -0.2382, 0.963, -0.5643, -0.8255, 2.446e-07, -0.4623, 0.8867, -4.283e-07, 0.1258, -0.2382, 0.963, 0.7767, -0.6299, 0.0, 0.1258, -0.2382, 0.963, -0.2566, -0.9665, 0.0, 0.4704, -0.8768, -0.1002, 0.02519, -0.1254, 0.9918, 0.0, 0.0, 1.0, 0.8978, 0.4404, 1.041e-06, 0.6508, 0.1257, 0.7488, 0.8303, -0.5573, -1.352e-08, -0.07537, 0.4402, 0.8947, -0.1418, 0.4613, 0.8758, -0.118, 0.267, 0.9564, -0.01809, 0.2911, 0.9565, -0.01809, 0.2911, 0.9565, -0.118, 0.267, 0.9564, -0.1214, -0.2661, 0.9563, -0.041, -0.2721, 0.9614, -0.1214, -0.2661, 0.9563, -0.2622, -0.965, 1.017e-06, -0.1815, -0.9834, 4.38e-08, -0.041, -0.2721, 0.9614, 0.1258, -0.2382, 0.963, 0.2671, -0.9637, 5.575e-08, -0.041, -0.2721, 0.9614, -0.9796, -0.201, -3.087e-07, -0.9384, -0.3455, 0.0, 0.1258, -0.2382, 0.963, 0.5273, -0.1679, 0.8329, 0.959, -0.2834, 2.701e-08, 0.6911, 0.7228, 1.697e-08, 0.4239, -0.9057, 0.0, 0.5273, -0.1679, 0.8329, 0.3252, -0.9456, 1.579e-08, 0.343, -0.2729, 0.8988, 0.9525, 0.3044, 1.402e-06, 0.5056, -0.8628, 7.047e-07, 0.6313, -0.6889, 0.3564, 0.343, -0.2729, 0.8988, 0.2377, 0.7144, 0.6581, 0.03151, 0.9995, -4.074e-06, 0.9525, 0.3044, 1.402e-06, 0.5056, -0.8628, 7.047e-07, 0.8303, -0.5573, -1.352e-08, 0.6313, -0.6889, 0.3564, 0.2377, 0.7144, 0.6581, 0.6911, 0.7228, 1.697e-08, 0.03151, 0.9995, -4.074e-06, 0.4144, -0.08843, 0.9058, 0.2371, 0.3332, 0.9125, 0.343, -0.2729, 0.8988, 0.5273, -0.1679, 0.8329, 0.2377, 0.7144, 0.6581, 0.343, -0.2729, 0.8988, 0.5273, -0.1679, 0.8329, 0.4239, -0.9057, 0.0, 0.959, -0.2834, 2.701e-08, -0.1249, 0.2793, 0.952, 0.0155, 0.2512, 0.9678, -0.02059, -0.2557, 0.9665, -0.121, -0.2158, 0.9689, 0.06031, -0.2911, 0.9548, 0.1044, 0.3493, 0.9312, -0.01809, 0.2911, 0.9565, -0.041, -0.2721, 0.9614, 0.2371, 0.3332, 0.9125, 0.06031, -0.2911, 0.9548, 0.343, -0.2729, 0.8988, 0.0155, 0.2512, 0.9678, -0.8476, -0.5307, 0.0, -0.9382, -0.346, 6.116e-08, 0.6508, 0.1257, 0.7488, 0.2371, 0.3332, 0.9125, 0.4144, -0.08843, 0.9058, 0.002802, 0.05648, 0.9984, -0.6962, 0.7179, 0.0, 0.09359, 0.3269, 0.9404, 0.1044, 0.3493, 0.9312, 0.2839, 0.9589, -8.749e-08, 0.3164, 0.9486, 0.0, 0.1044, 0.3493, 0.9312, 0.3164, 0.9486, 0.0, -0.01809, 0.2911, 0.9565, 0.06031, -0.2911, 0.9548, -0.041, -0.2721, 0.9614, 0.2671, -0.9637, 5.575e-08, -0.192, 0.9814, 4.624e-06, -0.1244, 0.2665, 0.9558, -0.118, 0.267, 0.9564, 0.6313, -0.6889, 0.3564, 0.8303, -0.5573, -1.352e-08, 0.6508, 0.1257, 0.7488, 0.1992, -0.98, 0.0, 0.3252, -0.9456, 1.579e-08, 0.343, -0.2729, 0.8988, -0.5643, -0.8255, 2.446e-07, 0.1258, -0.2382, 0.963, -0.041, -0.2721, 0.9614, -0.6492, -0.7606, 6.393e-07, 0.6683, -0.7439, 1.678e-07, -0.02059, -0.2557, 0.9665, 0.6403, 0.7681, -1.618e-07, 0.0155, 0.2512, 0.9678, 0.4427, 0.8967, 4.992e-07, 0.7767, -0.6299, 0.0, 0.8386, -0.5448, -6.417e-08, 0.1258, -0.2382, 0.963, -0.9212, 0.389, -3.012e-07, -0.9796, -0.201, -3.087e-07, 0.1258, -0.2382, 0.963, 0.4766, -0.8791, 4.755e-05, -0.02059, -0.2557, 0.9665, 0.6683, -0.7439, 1.678e-07, -0.121, -0.2158, 0.9689, -0.1306, -0.2278, 0.9649, -0.1449, 0.2898, 0.9461, -0.1249, 0.2793, 0.952, -0.2984, -0.9544, -5.6e-08, -0.4816, -0.8764, -5.804e-06, -0.1306, -0.2278, 0.9649, -0.121, -0.2158, 0.9689, -0.1815, -0.9834, 4.38e-08, -0.5643, -0.8255, 2.446e-07, -0.041, -0.2721, 0.9614, 0.8386, -0.5448, -6.417e-08, 0.2671, -0.9637, 5.575e-08, 0.1258, -0.2382, 0.963, 0.6508, 0.1257, 0.7488, 0.8978, 0.4404, 1.041e-06, 0.5065, 0.8622, -3.263e-06, 0.2371, 0.3332, 0.9125, 0.6911, 0.7228, 1.697e-08, 0.2377, 0.7144, 0.6581, 0.5273, -0.1679, 0.8329, 0.5273, -0.1679, 0.8329, 0.343, -0.2729, 0.8988, 0.3252, -0.9456, 1.579e-08, 0.0, 0.0, 1.0, 0.0, 0.0, 1.0, 0.3456, -0.9384, -4.371e-08, 0.4704, -0.8768, -0.1002, 0.0, 0.0, 1.0, 0.3129, -0.9498, -4.371e-08, 0.3455, -0.9384, -4.371e-08, 0.4703, -0.8768, -0.1002, 0.0, 0.0, 1.0, 0.0, 0.0, 1.0, -0.0439, -0.3283, 0.9435, 0.0252, -0.1254, 0.9918, -0.2095, -0.9778, 1.158e-05, -0.003897, -0.06401, 0.9979, -0.007595, -0.08349, 0.9965, -0.4816, -0.8764, -5.804e-06, -0.9999, -0.01049, 4.449e-07, -0.192, 0.9814, -7.6e-07, -0.1418, 0.4613, 0.8758, -0.5825, 0.8128, -3.219e-06, -0.1244, 0.2665, 0.9558, -0.5965, 0.8026, -3.841e-08, -0.1449, 0.2898, 0.9461, -0.118, 0.267, 0.9564, 0.7843, 0.6204, 1.863e-08, -0.003003, 0.07038, 0.9975, -0.1244, 0.2665, 0.9558, -0.9766, 0.2151, -2.564e-05, -0.9338, 0.3578, -9.88e-08, -0.301, 0.1387, 0.9435, -0.1244, 0.2665, 0.9558, 0.6328, 0.7743, -2.412e-05, 0.008085, 0.05329, 0.9985, 0.02318, 0.0489, 0.9985, 0.7843, 0.6204, 4.429e-05, 0.008101, 0.05331, 0.9985, -0.792, 0.6106, -3.969e-05, -0.745, -0.6671, 9.85e-06, 0.02321, 0.04891, 0.9985, -0.002986, 0.07041, 0.9975, 0.7843, 0.6204, -1.483e-05, 0.8719, 0.4898, 0.0, 0.002802, 0.05648, 0.9984, 0.09359, 0.3269, 0.9404, 0.8718, 0.4898, 4.371e-08, -0.9439, -0.3302, 4.371e-08, 0.002798, 0.05652, 0.9984, -0.9992, -0.04064, 1.344e-07, -0.02059, -0.2557, 0.9665, 0.0155, 0.2512, 0.9678, 0.0155, 0.2512, 0.9678, -0.9382, -0.346, 6.116e-08, -0.9992, -0.04064, 1.344e-07, -0.9992, -0.04064, 1.344e-07, -0.9536, 0.3012, 2.861e-07, -0.02059, -0.2557, 0.9665, 0.6403, 0.7681, -1.618e-07, -0.6726, 0.74, -1.057e-06, 0.0155, 0.2512, 0.9678, -0.01809, 0.2911, -0.9565, 0.09359, 0.3269, -0.9404, 0.3164, 0.9486, 0.0, 0.2371, 0.3332, -0.9125, 0.3623, 0.9321, -5.279e-08, 0.5065, 0.8622, -3.263e-06, -0.01809, 0.2911, -0.9565, -0.07537, 0.4402, -0.8947, 0.09359, 0.3269, -0.9404, -0.1418, 0.4613, -0.8758, -0.118, 0.267, -0.9564, -0.192, 0.9814, 4.624e-06, -0.1449, 0.2898, -0.9461, -0.1249, 0.2793, -0.952, -0.2768, 0.9609, 1.737e-07, -0.5965, 0.8026, -3.841e-08, -0.2768, 0.9609, 1.737e-07, -0.1249, 0.2793, -0.952, 0.01551, 0.2512, -0.9678, 0.4427, 0.8967, 4.992e-07, -0.8476, -0.5307, 0.0, -0.6726, 0.74, -1.057e-06, 0.01551, 0.2512, -0.9678, -0.0206, -0.2557, -0.9665, -0.8655, 0.501, 0.0, -0.9536, 0.3012, 2.861e-07, -0.118, 0.267, -0.9564, -0.1214, -0.2661, -0.9563, -0.1306, -0.2278, -0.9649, -0.1449, 0.2898, -0.9461, 0.4144, -0.08843, -0.9058, 0.6313, -0.6889, -0.3564, 0.343, -0.2729, -0.8988, 0.6313, -0.6889, -0.3564, 0.4144, -0.08843, -0.9058, 0.6508, 0.1257, -0.7488, 0.4766, -0.8791, 4.755e-05, -0.0206, -0.2557, -0.9665, -0.121, -0.2158, -0.9689, -0.2984, -0.9544, -5.6e-08, 0.06031, -0.2911, -0.9548, 0.1992, -0.98, 0.0, 0.2671, -0.9637, 5.575e-08, -0.0206, -0.2557, -0.9665, -0.6492, -0.7606, 6.393e-07, -0.8655, 0.501, 0.0, 0.09359, 0.3269, -0.9404, -0.4617, 0.8871, 9.419e-08, -0.6962, 0.7179, 0.0, -0.9384, -0.3455, 0.0, 0.1258, -0.2382, -0.963, -0.2566, -0.9665, 0.0, -0.9999, -0.01049, 4.449e-07, -0.0039, -0.06401, -0.9979, -0.04391, -0.3283, -0.9435, -0.6675, -0.7446, -2.328e-05, -0.1306, -0.2278, -0.9649, -0.1214, -0.2661, -0.9563, -0.2622, -0.965, 1.017e-06, -0.2095, -0.9778, 1.158e-05, 0.09359, 0.3269, -0.9404, -0.2386, 0.9711, 6.84e-08, -0.4617, 0.8871, 9.419e-08, -0.1418, 0.4613, -0.8758, -0.3686, 0.9296, 0.0, -0.2724, 0.9622, -2.423e-08, -0.1418, 0.4613, -0.8758, -0.5825, 0.8128, 1.572e-05, -0.3686, 0.9296, 0.0, -0.1244, 0.2665, -0.9558, 0.7843, 0.6204, 1.863e-08, -0.192, 0.9814, 4.624e-06, -0.301, 0.1387, -0.9435, -0.6911, -0.7227, 1.068e-05, 3.411e-05, 3.575e-05, 1.0, -0.9338, 0.3578, -9.88e-08, 0.2371, 0.3332, -0.9125, 0.1044, 0.3493, -0.9312, 0.2839, 0.9589, -8.749e-08, 0.3623, 0.9321, -5.279e-08, 0.06031, -0.2911, -0.9548, 0.1044, 0.3493, -0.9312, 0.2371, 0.3332, -0.9125, 0.1992, -0.98, 0.0, 0.06031, -0.2911, -0.9548, 0.343, -0.2729, -0.8988, -0.2095, -0.9778, 1.158e-05, -0.007595, -0.08349, -0.9965, -0.1306, -0.2278, -0.9649, 0.8719, 0.4898, 0.0, 0.3164, 0.9486, 0.0, 0.09359, 0.3269, -0.9404, -0.07537, 0.4402, -0.8947, -0.2724, 0.9622, -2.423e-08, -0.3237, 0.9461, 4.917e-08, -0.07537, 0.4402, -0.8947, -0.1418, 0.4613, -0.8758, -0.2724, 0.9622, -2.423e-08, -0.07537, 0.4402, -0.8947, -0.3237, 0.9461, 4.917e-08, -0.2386, 0.9711, 6.84e-08, -0.2386, 0.9711, 6.84e-08, 0.09359, 0.3269, -0.9404, -0.07537, 0.4402, -0.8947, -0.9212, 0.389, -3.012e-07, -0.4623, 0.8867, -4.283e-07, 0.1258, -0.2382, -0.963, -0.4623, 0.8867, -4.283e-07, -0.5643, -0.8255, 2.446e-07, 0.1258, -0.2382, -0.963, 0.1258, -0.2382, -0.963, 0.7767, -0.6299, 0.0, -0.2566, -0.9665, 0.0, 0.02519, -0.1254, -0.9918, 0.4703, -0.8768, -0.1002, 0.0, 0.0, -1.0, 0.6508, 0.1257, -0.7488, 0.8978, 0.4404, 1.041e-06, 0.8303, -0.5573, -1.352e-08, -0.118, 0.267, -0.9564, -0.1418, 0.4613, -0.8758, -0.07537, 0.4402, -0.8947, -0.01809, 0.2911, -0.9565, -0.1214, -0.2661, -0.9563, -0.118, 0.267, -0.9564, -0.01809, 0.2911, -0.9565, -0.041, -0.2721, -0.9614, -0.1815, -0.9834, 4.38e-08, -0.2622, -0.965, 1.017e-06, -0.1214, -0.2661, -0.9563, -0.041, -0.2721, -0.9614, 0.2671, -0.9637, 5.575e-08, 0.1258, -0.2382, -0.963, -0.041, -0.2721, -0.9614, -0.9384, -0.3455, 0.0, -0.9796, -0.201, -3.087e-07, 0.1258, -0.2382, -0.963, 0.959, -0.2834, 2.701e-08, 0.5273, -0.1679, -0.8329, 0.6911, 0.7228, 1.697e-08, 0.5273, -0.1679, -0.8329, 0.4239, -0.9057, 0.0, 0.3252, -0.9456, 1.579e-08, 0.5056, -0.8628, 7.047e-07, 0.9525, 0.3044, 1.402e-06, 0.343, -0.2729, -0.8988, 0.6313, -0.6889, -0.3564, 0.03151, 0.9995, -4.074e-06, 0.2377, 0.7144, -0.6581, 0.343, -0.2729, -0.8988, 0.9525, 0.3044, 1.402e-06, 0.8303, -0.5573, -1.352e-08, 0.5056, -0.8628, 7.047e-07, 0.6313, -0.6889, -0.3564, 0.6911, 0.7228, 1.697e-08, 0.2377, 0.7144, -0.6581, 0.03151, 0.9995, -4.074e-06, 0.2371, 0.3332, -0.9125, 0.4144, -0.08843, -0.9058, 0.343, -0.2729, -0.8988, 0.2377, 0.7144, -0.6581, 0.5273, -0.1679, -0.8329, 0.343, -0.2729, -0.8988, 0.4239, -0.9057, 0.0, 0.5273, -0.1679, -0.8329, 0.959, -0.2834, 2.701e-08, -0.0206, -0.2557, -0.9665, 0.01551, 0.2512, -0.9678, -0.1249, 0.2793, -0.952, -0.121, -0.2158, -0.9689, -0.01809, 0.2911, -0.9565, 0.1044, 0.3493, -0.9312, 0.06031, -0.2911, -0.9548, -0.041, -0.2721, -0.9614, 0.06031, -0.2911, -0.9548, 0.2371, 0.3332, -0.9125, 0.343, -0.2729, -0.8988, -0.8476, -0.5307, 0.0, 0.01551, 0.2512, -0.9678, -0.9382, -0.346, 6.116e-08, 0.2371, 0.3332, -0.9125, 0.6508, 0.1257, -0.7488, 0.4144, -0.08843, -0.9058, -0.6962, 0.7179, 0.0, 0.0028, 0.05648, -0.9984, 0.09359, 0.3269, -0.9404, 0.2839, 0.9589, -8.749e-08, 0.1044, 0.3493, -0.9312, 0.3164, 0.9486, 0.0, 0.3164, 0.9486, 0.0, 0.1044, 0.3493, -0.9312, -0.01809, 0.2911, -0.9565, -0.041, -0.2721, -0.9614, 0.06031, -0.2911, -0.9548, 0.2671, -0.9637, 5.575e-08, -0.1244, 0.2665, -0.9558, -0.192, 0.9814, 4.624e-06, -0.118, 0.267, -0.9564, 0.8303, -0.5573, -1.352e-08, 0.6313, -0.6889, -0.3564, 0.6508, 0.1257, -0.7488, 0.3252, -0.9456, 1.579e-08, 0.1992, -0.98, 0.0, 0.343, -0.2729, -0.8988, 0.1258, -0.2382, -0.963, -0.5643, -0.8255, 2.446e-07, -0.041, -0.2721, -0.9614, 0.6683, -0.7439, 1.678e-07, -0.6492, -0.7606, 6.393e-07, -0.0206, -0.2557, -0.9665, 0.01551, 0.2512, -0.9678, 0.6403, 0.7681, -1.618e-07, 0.4427, 0.8967, 4.992e-07, 0.8386, -0.5448, -6.417e-08, 0.7767, -0.6299, 0.0, 0.1258, -0.2382, -0.963, -0.9796, -0.201, -3.087e-07, -0.9212, 0.389, -3.012e-07, 0.1258, -0.2382, -0.963, -0.0206, -0.2557, -0.9665, 0.4766, -0.8791, 4.755e-05, 0.6683, -0.7439, 1.678e-07, -0.1449, 0.2898, -0.9461, -0.1306, -0.2278, -0.9649, -0.121, -0.2158, -0.9689, -0.1249, 0.2793, -0.952, -0.1306, -0.2278, -0.9649, -0.4816, -0.8764, -5.804e-06, -0.2984, -0.9544, -5.6e-08, -0.121, -0.2158, -0.9689, -0.5643, -0.8255, 2.446e-07, -0.1815, -0.9834, 4.38e-08, -0.041, -0.2721, -0.9614, 0.2671, -0.9637, 5.575e-08, 0.8386, -0.5448, -6.417e-08, 0.1258, -0.2382, -0.963, 0.5065, 0.8622, -3.263e-06, 0.8978, 0.4404, 1.041e-06, 0.6508, 0.1257, -0.7488, 0.2371, 0.3332, -0.9125, 0.2377, 0.7144, -0.6581, 0.6911, 0.7228, 1.697e-08, 0.5273, -0.1679, -0.8329, 0.343, -0.2729, -0.8988, 0.5273, -0.1679, -0.8329, 0.3252, -0.9456, 1.579e-08, 0.3456, -0.9384, 4.371e-08, 0.0, 0.0, -1.0, 0.0, 0.0, -1.0, 0.4704, -0.8768, -0.1002, 0.3129, -0.9498, 4.371e-08, 0.0, 0.0, -1.0, 0.3455, -0.9384, 4.371e-08, 0.0, 0.0, -1.0, 0.4702, -0.8768, -0.1002, 0.0, 0.0, -1.0, 0.0252, -0.1254, -0.9918, -0.04391, -0.3283, -0.9435, -0.2095, -0.9778, 1.158e-05, -0.4816, -0.8764, -5.804e-06, -0.007595, -0.08349, -0.9965, -0.0039, -0.06401, -0.9979, -0.9999, -0.01049, 4.449e-07, -0.1418, 0.4613, -0.8758, -0.1919, 0.9814, 5.811e-07, -0.5826, 0.8128, 4.157e-06, -0.1449, 0.2898, -0.9461, -0.5965, 0.8026, -3.841e-08, -0.1244, 0.2665, -0.9558, -0.118, 0.267, -0.9564, -0.9766, 0.2151, -2.564e-05, -0.003003, 0.07038, -0.9975, -0.1244, 0.2665, -0.9558, -0.5965, 0.8026, -3.841e-08, -0.301, 0.1387, -0.9435, -0.1244, 0.2665, -0.9558, 0.02318, 0.0489, -0.9985, 0.008093, 0.05328, -0.9985, 0.6328, 0.7743, 2.569e-05, 0.7843, 0.6204, -4.286e-05, -0.792, 0.6106, 5.016e-05, 0.008099, 0.05332, -0.9985, -0.745, -0.6671, -1.466e-05, -0.002985, 0.07041, -0.9975, 0.02321, 0.04891, -0.9985, 0.7843, 0.6204, 1.48e-05, 0.0028, 0.05648, -0.9984, 0.8719, 0.4898, 0.0, 0.09359, 0.3269, -0.9404, -0.9439, -0.3302, 4.371e-08, 0.8718, 0.4898, 4.371e-08, 0.0028, 0.05652, -0.9984, -0.0206, -0.2557, -0.9665, -0.9992, -0.04064, 1.344e-07, 0.01551, 0.2512, -0.9678, -0.9382, -0.346, 6.116e-08, 0.01551, 0.2512, -0.9678, -0.9992, -0.04064, 1.344e-07, -0.9536, 0.3012, 2.861e-07, -0.9992, -0.04064, 1.344e-07, -0.0206, -0.2557, -0.9665, -0.6726, 0.74, -1.057e-06, 0.6403, 0.7681, -1.618e-07, 0.01551, 0.2512, -0.9678, 0.008077, 0.05329, 0.9985, -0.7449, -0.6671, -3.409e-05, -0.9049, -0.4256, 1.086e-05, 0.02323, 0.04891, 0.9985, 0.02319, 0.0489, 0.9985, -0.9049, -0.4256, 2.632e-05, -0.9766, 0.2151, 4.754e-07, -0.002982, 0.07041, 0.9975, 0.02323, 0.04891, -0.9985, -0.9049, -0.4256, -8.315e-06, -0.7449, -0.6671, 3.375e-05, 0.008088, 0.05328, -0.9985, -0.002979, 0.07041, -0.9975, -0.9766, 0.2151, 4.247e-07, -0.9049, -0.4256, -2.723e-05, 0.02319, 0.0489, -0.9985, -0.003003, 0.07038, 0.9975, -0.9766, 0.2151, -2.564e-05, -0.1244, 0.2665, 0.9558, -0.003003, 0.07038, -0.9975, 0.7843, 0.6204, 1.863e-08, -0.1244, 0.2665, -0.9558, 0.008114, 0.05332, 0.9985, 0.6328, 0.7743, -2.035e-05, -0.7919, 0.6107, -6.03e-05, -0.7919, 0.6106, 4.898e-05, 0.6328, 0.7743, 1.913e-05, 0.008104, 0.05333, -0.9985, -0.6911, -0.7227, 1.068e-05, -0.5965, 0.8026, -3.841e-08, -0.301, 0.1387, 0.9435, -0.301, 0.1387, -0.9435, -0.5965, 0.8026, -3.841e-08, -0.6911, -0.7227, 1.068e-05, -0.301, 0.1387, 0.9435, -0.5965, 0.8026, -3.841e-08, -0.1244, 0.2665, 0.9558, -0.301, 0.1387, -0.9435, -0.9338, 0.3578, -9.88e-08, -0.9766, 0.2151, -2.564e-05, -0.1244, 0.2665, -0.9558, -0.0439, -0.3283, 0.9435, -0.2095, -0.9778, 1.158e-05, -0.003897, -0.06401, 0.9979, -0.0439, -0.3283, 0.9435, -0.6675, -0.7446, -2.328e-05, -1.038e-05, -2.522e-05, 1.0, 0.0252, -0.1254, 0.9918, -0.003897, -0.06401, 0.9979, -0.2095, -0.9778, 1.158e-05, -0.007595, -0.08349, 0.9965, -0.0039, -0.06401, -0.9979, -0.2095, -0.9778, 1.158e-05, -0.04391, -0.3283, -0.9435, 0.0252, -0.1254, -0.9918, -9.276e-06, -2.578e-05, -1.0, -0.6675, -0.7446, -2.328e-05, -0.04391, -0.3283, -0.9435, -0.007595, -0.08349, -0.9965, -0.2095, -0.9778, 1.158e-05, -0.0039, -0.06401, -0.9979, 0.0252, -0.1254, -0.9918, 0.0398, 0.007985, 0.0, -0.2622, -0.5075, 0.0, -0.2622, -0.5075, 0.0, 0.0398, 0.007985, 0.0, 0.0252, -0.1254, 0.9918, -0.007595, -0.08349, 0.9965, -0.2095, -0.9778, 1.158e-05, -0.1306, -0.2278, 0.9649, -0.007595, -0.08349, -0.9965, -0.4816, -0.8764, -5.804e-06, -0.1306, -0.2278, -0.9649])] * 3)])

# ---- objects
ob_atlantic_bluefin_tuna = bpy.data.objects.new('Atlantic_bluefin_tuna', me_atlantic_bluefin_tuna)

# ---- transforms, parenting, visibility, modifiers, constraints
ob_atlantic_bluefin_tuna.location = (0.0, 0.0, 0.0)
ob_atlantic_bluefin_tuna.rotation_euler = (1.571, -0.0, 0.0)

# ---- collection membership
col_collection.objects.link(ob_atlantic_bluefin_tuna)

# ---- scene / render settings (as saved in the file)
scene.frame_start = 1; scene.frame_end = 250; scene.frame_set(1)
scene.render.engine = 'BLENDER_EEVEE_NEXT'
scene.cycles.sampling_pattern = 'TABULATED_SOBOL'
bpy.context.view_layer.update()

# ---- added for rendering (the .blend has no active camera and no usable light): camera, sun
cam_auto = bpy.data.cameras.new('AutoCamera')
cam_auto.lens = 50.0
cam_auto.sensor_width = 36.0
cam_auto.clip_end = 1591.83
ob_auto_camera = bpy.data.objects.new('AutoCamera', cam_auto)
scene.collection.objects.link(ob_auto_camera)
ob_auto_camera.location = (90.7028, -108.843, 72.5623)
ob_auto_camera.rotation_euler = (1.09748, -7.21219e-08, 0.694738)
scene.camera = ob_auto_camera
light_auto_sun = bpy.data.lights.new('AutoSun', 'SUN')
light_auto_sun.energy = 3.0
light_auto_sun.angle = 0.0523599
ob_auto_sun = bpy.data.objects.new('AutoSun', light_auto_sun)
scene.collection.objects.link(ob_auto_sun)
ob_auto_sun.rotation_euler = (0.872665, 0.174533, 0.523599)
bpy.context.view_layer.update()

